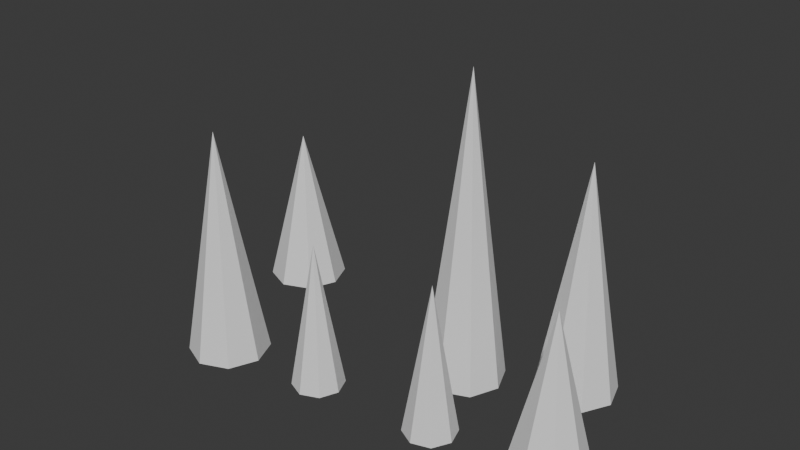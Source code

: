 # Source: Sosulko.blend  (saved by Blender 4.3.34; exported with 4.5.12 LTS)
import bpy
from mathutils import Matrix  # noqa: F401  (used for matrix-valued properties, if any)

bpy.ops.wm.read_factory_settings(use_empty=True)
scene = bpy.context.scene
scene.name = 'Scene'

# ---- collections
col_collection = bpy.data.collections.new('Collection'); scene.collection.children.link(col_collection)

# ---- world
world_world = bpy.data.worlds.new('World'); scene.world = world_world
world_world.use_nodes = True; world_world.node_tree.nodes.clear()
_N = world_world.node_tree.nodes; _L = world_world.node_tree.links
n0 = _N.new('ShaderNodeOutputWorld'); n0.name = 'World Output'; n0.location = (300, 300)
n1 = _N.new('ShaderNodeBackground'); n1.name = 'Background'; n1.location = (10, 300)
n1.inputs[0].default_value = (0.05088, 0.05088, 0.05088, 1.0)
_L.new(n1.outputs[0], n0.inputs[0])
n0.is_active_output = True
world_world.color = (0.05088, 0.05088, 0.05088)
world_world.sun_shadow_jitter_overblur = 0.0

# ---- meshes
me_012 = bpy.data.meshes.new('Окружность.012')
me_012.from_pydata([(0.5426, 0.1899, 1.49e-08), (0.2912, 0.08573, 1.49e-08), (0.1871, -0.1657, 1.49e-08), (0.2912, -0.4171, 1.49e-08), (0.5426, -0.5212, 1.49e-08), (0.794, -0.4171, 1.49e-08), (0.8982, -0.1657, 1.49e-08), (0.794, 0.08573, 1.49e-08), (0.5426, -0.1657, 2.719), (-1.281, -0.7992, 1.792e-08), (-1.533, -0.9033, 1.792e-08), (-1.637, -1.155, 1.792e-08), (-1.533, -1.406, 1.792e-08), (-1.281, -1.51, 1.792e-08), (-1.03, -1.406, 1.792e-08), (-0.9257, -1.155, 1.792e-08), (-1.03, -0.9033, 1.792e-08), (-1.281, -1.155, 2.032), (-0.3067, -0.8276, 1.863e-08), (-0.4671, -0.8941, 1.863e-08), (-0.5336, -1.055, 1.863e-08), (-0.4671, -1.215, 1.863e-08), (-0.3067, -1.282, 1.863e-08), (-0.1462, -1.215, 1.863e-08), (-0.07969, -1.055, 1.863e-08), (-0.1462, -0.8941, 1.863e-08), (-0.3067, -1.055, 1.306), (-1.69, 0.6186, 4.843e-08), (-1.942, 0.5145, 4.843e-08), (-2.046, 0.2631, 4.843e-08), (-1.942, 0.01166, 4.843e-08), (-1.69, -0.09248, 4.843e-08), (-1.439, 0.01166, 4.843e-08), (-1.335, 0.2631, 4.843e-08), (-1.439, 0.5145, 4.843e-08), (-1.69, 0.2631, 1.437), (1.361, -0.1194, 0.02004), (1.62, -0.03667, 0.02004), (1.745, 0.2051, 0.02004), (1.662, 0.4644, 0.02004), (1.42, 0.5892, 0.02004), (1.161, 0.5065, 0.02004), (1.036, 0.2647, 0.02004), (1.119, 0.005431, 0.02004), (1.391, 0.2349, 2.052), (0.8078, -1.211, 0.02004), (0.9733, -1.159, 0.02004), (1.053, -1.004, 0.02004), (1.0, -0.8387, 0.02004), (0.8458, -0.759, 0.02004), (0.6803, -0.8118, 0.02004), (0.6006, -0.9662, 0.02004), (0.6534, -1.132, 0.02004), (0.8268, -0.9852, 1.326), (1.804, -1.227, 0.02004), (2.063, -1.144, 0.02004), (2.188, -0.9026, 0.02004), (2.105, -0.6434, 0.02004), (1.863, -0.5186, 0.02004), (1.604, -0.6013, 0.02004), (1.479, -0.8431, 0.02004), (1.562, -1.102, 0.02004), (1.833, -0.8729, 1.457)], [], [(0, 1, 8), (7, 0, 8), (5, 6, 8), (3, 4, 8), (1, 2, 8), (6, 7, 8), (4, 5, 8), (2, 3, 8), (9, 10, 17), (16, 9, 17), (14, 15, 17), (12, 13, 17), (10, 11, 17), (15, 16, 17), (13, 14, 17), (11, 12, 17), (18, 19, 26), (25, 18, 26), (23, 24, 26), (21, 22, 26), (19, 20, 26), (24, 25, 26), (22, 23, 26), (20, 21, 26), (27, 28, 35), (34, 27, 35), (32, 33, 35), (30, 31, 35), (28, 29, 35), (33, 34, 35), (31, 32, 35), (29, 30, 35), (36, 37, 44), (43, 36, 44), (41, 42, 44), (39, 40, 44), (37, 38, 44), (42, 43, 44), (40, 41, 44), (38, 39, 44), (45, 46, 53), (52, 45, 53), (50, 51, 53), (48, 49, 53), (46, 47, 53), (51, 52, 53), (49, 50, 53), (47, 48, 53), (54, 55, 62), (61, 54, 62), (59, 60, 62), (57, 58, 62), (55, 56, 62), (60, 61, 62), (58, 59, 62), (56, 57, 62)])
_uv = me_012.uv_layers.new(name='UVКарта')
_uv.uv.foreach_set('vector', [0.3072, 0.05257, 0.3674, 0.08144, 0.04668, 0.6738, 0.2443, 0.02982, 0.3072, 0.05257, 0.04668, 0.6738, 0.1134, 0.003487, 0.1795, 0.0134, 0.04668, 0.6738, 0.478, 0.1563, 0.5271, 0.2016, 0.04668, 0.6738, 0.3674, 0.08144, 0.4246, 0.1161, 0.04668, 0.6738, 0.1795, 0.0134, 0.2443, 0.02982, 0.04668, 0.6738, 0.04668, 0.0001707, 0.1134, 0.003487, 0.04668, 0.6738, 0.4246, 0.1161, 0.478, 0.1563, 0.04668, 0.6738, 0.7132, 0.06918, 0.773, 0.03939, 0.9685, 0.5069, 0.6578, 0.1066, 0.7132, 0.06918, 0.9685, 0.5069, 0.5641, 0.2015, 0.6078, 0.151, 0.9685, 0.5069, 0.9018, 0.004579, 0.9685, 0.0001708, 0.9685, 0.5069, 0.773, 0.03939, 0.8363, 0.01773, 0.9685, 0.5069, 0.6078, 0.151, 0.6578, 0.1066, 0.9685, 0.5069, 0.5275, 0.2574, 0.5641, 0.2015, 0.9685, 0.5069, 0.8363, 0.01773, 0.9018, 0.004579, 0.9685, 0.5069, 0.1659, 0.7179, 0.2042, 0.699, 0.329, 0.9998, 0.1305, 0.7417, 0.1659, 0.7179, 0.329, 0.9998, 0.07033, 0.8019, 0.09842, 0.7698, 0.329, 0.9998, 0.2864, 0.6769, 0.329, 0.6741, 0.329, 0.9998, 0.2042, 0.699, 0.2446, 0.6853, 0.329, 0.9998, 0.09842, 0.7698, 0.1305, 0.7417, 0.329, 0.9998, 0.04668, 0.8375, 0.07033, 0.8019, 0.329, 0.9998, 0.2446, 0.6853, 0.2864, 0.6769, 0.329, 0.9998, 0.7717, 0.6014, 0.8169, 0.6506, 0.5275, 0.8709, 0.7182, 0.5613, 0.7717, 0.6014, 0.5275, 0.8709, 0.594, 0.5134, 0.6583, 0.5316, 0.5275, 0.8709, 0.8767, 0.7695, 0.8894, 0.8352, 0.5275, 0.8709, 0.8169, 0.6506, 0.8523, 0.7073, 0.5275, 0.8709, 0.6583, 0.5316, 0.7182, 0.5613, 0.5275, 0.8709, 0.5275, 0.5072, 0.594, 0.5134, 0.5275, 0.8709, 0.8523, 0.7073, 0.8767, 0.7695, 0.5275, 0.8709, 0.7132, 0.06918, 0.773, 0.03939, 0.9685, 0.5069, 0.6578, 0.1066, 0.7132, 0.06918, 0.9685, 0.5069, 0.5641, 0.2015, 0.6078, 0.151, 0.9685, 0.5069, 0.9018, 0.004579, 0.9685, 0.0001708, 0.9685, 0.5069, 0.773, 0.03939, 0.8363, 0.01773, 0.9685, 0.5069, 0.6078, 0.151, 0.6578, 0.1066, 0.9685, 0.5069, 0.5275, 0.2574, 0.5641, 0.2015, 0.9685, 0.5069, 0.8363, 0.01773, 0.9018, 0.004579, 0.9685, 0.5069, 0.1659, 0.7179, 0.2042, 0.699, 0.329, 0.9998, 0.1305, 0.7417, 0.1659, 0.7179, 0.329, 0.9998, 0.07033, 0.8019, 0.09842, 0.7698, 0.329, 0.9998, 0.2864, 0.6769, 0.329, 0.6741, 0.329, 0.9998, 0.2042, 0.699, 0.2446, 0.6853, 0.329, 0.9998, 0.09842, 0.7698, 0.1305, 0.7417, 0.329, 0.9998, 0.04668, 0.8375, 0.07033, 0.8019, 0.329, 0.9998, 0.2446, 0.6853, 0.2864, 0.6769, 0.329, 0.9998, 0.7717, 0.6014, 0.8169, 0.6506, 0.5275, 0.8709, 0.7182, 0.5613, 0.7717, 0.6014, 0.5275, 0.8709, 0.594, 0.5134, 0.6583, 0.5316, 0.5275, 0.8709, 0.8767, 0.7695, 0.8894, 0.8352, 0.5275, 0.8709, 0.8169, 0.6506, 0.8523, 0.7073, 0.5275, 0.8709, 0.6583, 0.5316, 0.7182, 0.5613, 0.5275, 0.8709, 0.5275, 0.5072, 0.594, 0.5134, 0.5275, 0.8709, 0.8523, 0.7073, 0.8767, 0.7695, 0.5275, 0.8709])
me_012.update()

# ---- objects
ob_x = bpy.data.objects.new('Сасульки', me_012)

# ---- transforms, parenting, visibility, modifiers, constraints
ob_x.location = (0.0, 0.0, 1.49e-08)

# ---- collection membership
col_collection.objects.link(ob_x)

# ---- scene / render settings (as saved in the file)
scene.frame_start = 1; scene.frame_end = 250; scene.frame_set(14)
scene.render.engine = 'BLENDER_EEVEE_NEXT'
bpy.context.view_layer.update()

# ---- added for rendering (the .blend has no active camera and no usable light): camera, sun
cam_auto = bpy.data.cameras.new('AutoCamera')
cam_auto.lens = 50.0
cam_auto.sensor_width = 36.0
cam_auto.clip_end = 1000.0
ob_auto_camera = bpy.data.objects.new('AutoCamera', cam_auto)
scene.collection.objects.link(ob_auto_camera)
ob_auto_camera.location = (5.1259, -6.51177, 5.40368)
ob_auto_camera.rotation_euler = (1.09748, -7.21219e-08, 0.694738)
scene.camera = ob_auto_camera
light_auto_sun = bpy.data.lights.new('AutoSun', 'SUN')
light_auto_sun.energy = 3.0
light_auto_sun.angle = 0.0523599
ob_auto_sun = bpy.data.objects.new('AutoSun', light_auto_sun)
scene.collection.objects.link(ob_auto_sun)
ob_auto_sun.rotation_euler = (0.872665, 0.174533, 0.523599)
bpy.context.view_layer.update()
